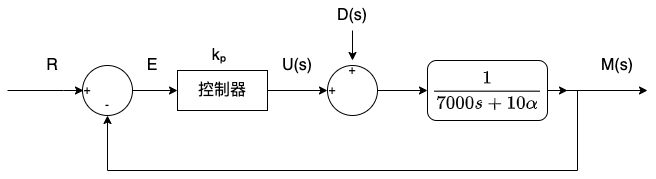

The diagram above was exported from draw.io. Its source (the exported page's mxGraphModel, read from the mxfile embedded in the PNG):
<mxGraphModel dx="127" dy="727" grid="1" gridSize="10" guides="1" tooltips="1" connect="1" arrows="1" fold="1" page="1" pageScale="1" pageWidth="1169" pageHeight="827" math="1" shadow="0">
  <root>
    <mxCell id="0" />
    <mxCell id="1" parent="0" />
    <mxCell id="27" style="edgeStyle=orthogonalEdgeStyle;html=1;exitX=1;exitY=0.5;exitDx=0;exitDy=0;entryX=0.5;entryY=1;entryDx=0;entryDy=0;fontSize=16;rounded=0;" parent="1" source="2" target="16" edge="1">
      <mxGeometry relative="1" as="geometry">
        <Array as="points">
          <mxPoint x="680" y="270" />
          <mxPoint x="680" y="350" />
          <mxPoint x="210" y="350" />
        </Array>
      </mxGeometry>
    </mxCell>
    <mxCell id="29" style="edgeStyle=orthogonalEdgeStyle;rounded=0;html=1;exitX=1;exitY=0.5;exitDx=0;exitDy=0;fontSize=16;" parent="1" source="2" edge="1">
      <mxGeometry relative="1" as="geometry">
        <mxPoint x="670" y="270" as="targetPoint" />
      </mxGeometry>
    </mxCell>
    <mxCell id="35" style="edgeStyle=orthogonalEdgeStyle;rounded=0;html=1;exitX=1;exitY=0.5;exitDx=0;exitDy=0;fontSize=16;" parent="1" source="2" edge="1">
      <mxGeometry relative="1" as="geometry">
        <mxPoint x="750" y="270" as="targetPoint" />
      </mxGeometry>
    </mxCell>
    <mxCell id="2" value="$$\frac{1}{7000s + 10α}$$" style="rounded=1;whiteSpace=wrap;html=1;fontSize=16;" parent="1" vertex="1">
      <mxGeometry x="530" y="240" width="120" height="60" as="geometry" />
    </mxCell>
    <mxCell id="4" value="" style="edgeStyle=none;html=1;" parent="1" source="3" target="2" edge="1">
      <mxGeometry relative="1" as="geometry" />
    </mxCell>
    <mxCell id="5" value="控制器" style="rounded=0;whiteSpace=wrap;html=1;fontSize=16;" parent="1" vertex="1">
      <mxGeometry x="280" y="250" width="90" height="40" as="geometry" />
    </mxCell>
    <mxCell id="10" value="" style="edgeStyle=none;html=1;endArrow=none;" parent="1" source="5" target="9" edge="1">
      <mxGeometry relative="1" as="geometry">
        <mxPoint x="370" y="270" as="sourcePoint" />
        <mxPoint x="430" y="270" as="targetPoint" />
      </mxGeometry>
    </mxCell>
    <mxCell id="11" value="&lt;font style=&quot;font-size: 16px;&quot;&gt;U(s)&lt;/font&gt;" style="text;html=1;strokeColor=none;fillColor=none;align=center;verticalAlign=middle;whiteSpace=wrap;rounded=0;fontSize=16;" parent="1" vertex="1">
      <mxGeometry x="370" y="230" width="60" height="30" as="geometry" />
    </mxCell>
    <mxCell id="13" value="" style="edgeStyle=none;html=1;entryX=0.5;entryY=0;entryDx=0;entryDy=0;" parent="1" source="12" target="7" edge="1">
      <mxGeometry relative="1" as="geometry" />
    </mxCell>
    <mxCell id="12" value="&lt;font style=&quot;font-size: 16px;&quot;&gt;D(s)&lt;/font&gt;" style="text;html=1;strokeColor=none;fillColor=none;align=center;verticalAlign=middle;whiteSpace=wrap;rounded=0;" parent="1" vertex="1">
      <mxGeometry x="425" y="180" width="60" height="30" as="geometry" />
    </mxCell>
    <mxCell id="14" value="" style="group" parent="1" vertex="1" connectable="0">
      <mxGeometry x="425" y="240" width="55" height="55" as="geometry" />
    </mxCell>
    <mxCell id="3" value="&lt;div style=&quot;text-align: left;&quot;&gt;&lt;br&gt;&lt;/div&gt;" style="ellipse;whiteSpace=wrap;html=1;aspect=fixed;" parent="14" vertex="1">
      <mxGeometry x="5" y="5" width="50" height="50" as="geometry" />
    </mxCell>
    <mxCell id="6" value="" style="edgeStyle=none;html=1;startArrow=none;" parent="14" source="9" target="3" edge="1">
      <mxGeometry relative="1" as="geometry" />
    </mxCell>
    <mxCell id="7" value="+" style="text;html=1;strokeColor=none;fillColor=none;align=center;verticalAlign=middle;whiteSpace=wrap;rounded=0;" parent="14" vertex="1">
      <mxGeometry x="20" width="20" height="20" as="geometry" />
    </mxCell>
    <mxCell id="9" value="+" style="text;html=1;strokeColor=none;fillColor=none;align=center;verticalAlign=middle;whiteSpace=wrap;rounded=0;" parent="14" vertex="1">
      <mxGeometry y="20" width="20" height="20" as="geometry" />
    </mxCell>
    <mxCell id="20" value="" style="edgeStyle=none;html=1;fontSize=16;" parent="1" source="16" target="5" edge="1">
      <mxGeometry relative="1" as="geometry" />
    </mxCell>
    <mxCell id="16" value="&lt;div style=&quot;text-align: left;&quot;&gt;&lt;br&gt;&lt;/div&gt;" style="ellipse;whiteSpace=wrap;html=1;aspect=fixed;container=0;" parent="1" vertex="1">
      <mxGeometry x="185" y="245" width="50" height="50" as="geometry" />
    </mxCell>
    <mxCell id="19" value="+" style="text;html=1;strokeColor=none;fillColor=none;align=center;verticalAlign=middle;whiteSpace=wrap;rounded=0;container=0;" parent="1" vertex="1">
      <mxGeometry x="180" y="260" width="20" height="20" as="geometry" />
    </mxCell>
    <mxCell id="21" value="-" style="text;html=1;strokeColor=none;fillColor=none;align=center;verticalAlign=middle;whiteSpace=wrap;rounded=0;container=0;" parent="1" vertex="1">
      <mxGeometry x="200" y="275" width="20" height="20" as="geometry" />
    </mxCell>
    <mxCell id="36" style="edgeStyle=orthogonalEdgeStyle;rounded=0;html=1;fontSize=16;" parent="1" edge="1">
      <mxGeometry relative="1" as="geometry">
        <mxPoint x="110" y="270" as="sourcePoint" />
        <mxPoint x="186" y="270" as="targetPoint" />
        <Array as="points">
          <mxPoint x="166" y="270" />
          <mxPoint x="166" y="270" />
        </Array>
      </mxGeometry>
    </mxCell>
    <mxCell id="37" value="&lt;font style=&quot;font-size: 16px;&quot;&gt;M(s)&lt;/font&gt;" style="text;html=1;strokeColor=none;fillColor=none;align=center;verticalAlign=middle;whiteSpace=wrap;rounded=0;" parent="1" vertex="1">
      <mxGeometry x="690" y="230" width="60" height="30" as="geometry" />
    </mxCell>
    <mxCell id="38" value="&lt;font style=&quot;font-size: 16px;&quot;&gt;R&lt;/font&gt;" style="text;html=1;strokeColor=none;fillColor=none;align=center;verticalAlign=middle;whiteSpace=wrap;rounded=0;" parent="1" vertex="1">
      <mxGeometry x="125" y="230" width="60" height="30" as="geometry" />
    </mxCell>
    <mxCell id="39" value="&lt;font style=&quot;font-size: 16px;&quot;&gt;E&lt;/font&gt;" style="text;html=1;strokeColor=none;fillColor=none;align=center;verticalAlign=middle;whiteSpace=wrap;rounded=0;" parent="1" vertex="1">
      <mxGeometry x="235" y="232.5" width="40" height="25" as="geometry" />
    </mxCell>
    <mxCell id="40" value="&lt;font style=&quot;font-size: 16px;&quot;&gt;kₚ&lt;/font&gt;" style="text;html=1;strokeColor=none;fillColor=none;align=center;verticalAlign=middle;whiteSpace=wrap;rounded=0;" vertex="1" parent="1">
      <mxGeometry x="292" y="220" width="60" height="30" as="geometry" />
    </mxCell>
  </root>
</mxGraphModel>